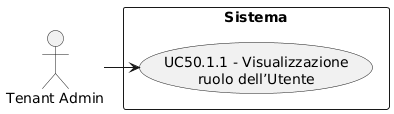

The diagram above was rendered by PlantUML. Its source (embedded in the PNG):
@startuml
skinparam wrapWidth 200
skinparam MaxMessageSize 150
top to bottom direction
skinparam packageStyle rectangle

actor "Tenant Admin" as CA_tenant_adm

rectangle "Sistema" {
    usecase "UC50.1.1 - Visualizzazione ruolo dell’Utente" as visualizzazione_ruolo_utente
}

CA_tenant_adm -right-> visualizzazione_ruolo_utente
@enduml